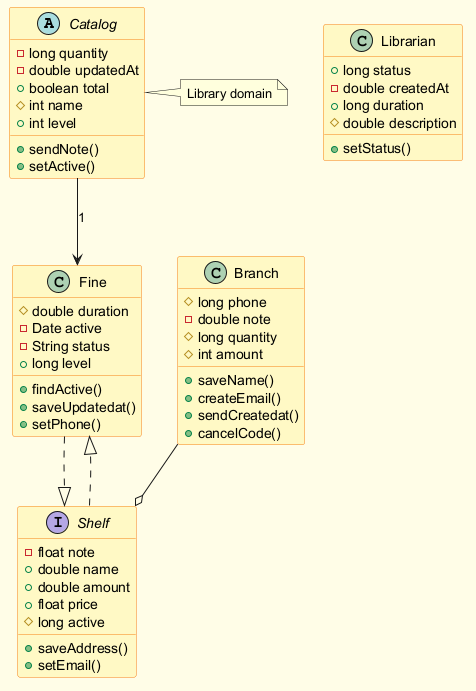

The diagram above was rendered by PlantUML. Its source (embedded in the PNG):
@startuml
skinparam backgroundColor #FFFDE7
skinparam classBackgroundColor #FFF9C4
skinparam classBorderColor #F57F17
abstract class Catalog {
  -long quantity
  -double updatedAt
  +boolean total
  #int name
  +int level
  +sendNote()
  +setActive()
}
class Branch {
  #long phone
  -double note
  #long quantity
  #int amount
  +saveName()
  +createEmail()
  +sendCreatedat()
  +cancelCode()
}
interface Shelf {
  -float note
  +double name
  +double amount
  +float price
  #long active
  +saveAddress()
  +setEmail()
}
class Librarian {
  +long status
  -double createdAt
  +long duration
  #double description
  +setStatus()
}
class Fine {
  #double duration
  -Date active
  -String status
  +long level
  +findActive()
  +saveUpdatedat()
  +setPhone()
}
Catalog --> Fine : "1"
Shelf ..|> Fine
Branch --o Shelf
Fine ..|> Shelf
note right of Catalog : Library domain
@enduml